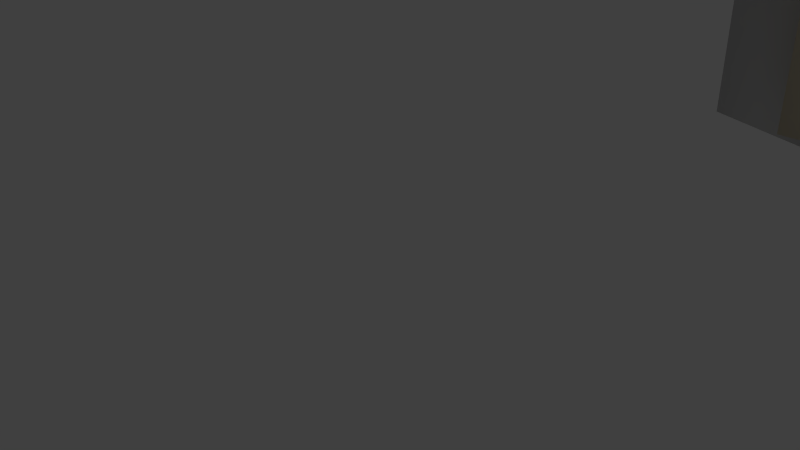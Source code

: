 # Source: door.blend  (saved by Blender 2.68.0; exported with 4.5.12 LTS)
import bpy
from mathutils import Matrix  # noqa: F401  (used for matrix-valued properties, if any)

bpy.ops.wm.read_factory_settings(use_empty=True)
scene = bpy.context.scene
scene.name = 'Scene'

# ---- collections
col_collection_1 = bpy.data.collections.new('Collection 1'); scene.collection.children.link(col_collection_1)

# ---- materials (node trees are filled in below, after node groups)
mat_rock = bpy.data.materials.new('rock')
mat_rock.alpha_threshold = 0.0
mat_rock.use_transparent_shadow = False
mat_rock.roughness = 0.5
mat_rock.line_color = (0.0, 0.0, 0.0, 1.0)
mat_wood = bpy.data.materials.new('wood')
mat_wood.alpha_threshold = 0.0
mat_wood.use_transparent_shadow = False
mat_wood.diffuse_color = (0.8, 0.7121, 0.535, 1.0)
mat_wood.roughness = 0.5
mat_wood.line_color = (0.0, 0.0, 0.0, 1.0)

# ---- material node trees

# ---- world
world_world = bpy.data.worlds.new('World'); scene.world = world_world
world_world.color = (0.05088, 0.05088, 0.05088)
world_world.use_sun_shadow = False
world_world.sun_shadow_jitter_overblur = 0.0
world_world.cycles.sampling_method = 'MANUAL'
world_world.cycles.sample_map_resolution = 256

# ---- cameras
cam_camera = bpy.data.cameras.new('Camera')
cam_camera.clip_end = 100.0
cam_camera.lens = 35.0
cam_camera.sensor_width = 32.0
cam_camera.sensor_height = 18.0
cam_camera.ortho_scale = 7.314
cam_camera.dof.focus_distance = 0.0
cam_camera.dof.aperture_fstop = 128.0

# ---- lights
light_lamp = bpy.data.lights.new('Lamp', 'POINT')
light_lamp.transmission_factor = 0.0
light_lamp.cutoff_distance = 30.0
light_lamp.energy = 100.0
light_lamp.shadow_buffer_clip_start = 1.001
light_lamp.shadow_soft_size = 0.1
light_lamp.shadow_maximum_resolution = 0.006
light_lamp.use_absolute_resolution = True
light_lamp.cycles.use_multiple_importance_sampling = False

# ---- meshes
me_cube_002 = bpy.data.meshes.new('Cube.002')
me_cube_002.from_pydata([(2.702, 1.0, 0.0), (2.702, -1.0, 0.0), (-3.077, -1.0, 0.0), (-3.077, 1.0, 0.0), (2.702, 1.0, 0.8449), (2.702, -1.0, 0.8449), (-1.0, -1.0, 1.0), (-1.0, 1.0, 1.0), (2.923, 1.0, 2.248), (2.923, -1.0, 2.248), (0.2331, -1.0, 2.678), (0.2331, 1.0, 2.678), (4.543, 1.0, 4.335), (4.543, -1.0, 4.335), (3.281, -1.0, 5.089), (3.281, 1.0, 5.089), (7.313, 1.07, 5.212), (7.032, -0.9035, 5.145), (7.069, -1.07, 6.106), (7.35, 0.9035, 6.173), (8.286, -1.07, 6.106), (8.568, 0.9035, 6.173), (8.531, 1.07, 5.212), (8.249, -0.9035, 5.145), (18.89, 0.9035, 6.173), (18.61, -1.07, 6.106), (18.57, -0.9035, 5.145), (18.86, 1.07, 5.212), (8.032, -2.334, 6.634), (8.277, 2.334, 4.683), (7.995, -1.97, 4.537), (8.314, 1.97, 6.781), (7.443, -2.334, 6.634), (7.688, 2.334, 4.683), (7.406, -1.97, 4.537), (7.725, 1.97, 6.781), (13.73, 0.9035, 6.173), (13.41, -0.9035, 5.145), (13.69, 1.07, 5.212), (13.45, -1.07, 6.106), (12.88, 0.9035, 6.173), (12.56, -0.9035, 5.145), (12.84, 1.07, 5.212), (12.59, -1.07, 6.106), (13.52, 1.744, 6.652), (13.2, -1.744, 4.666), (13.48, 2.066, 4.795), (13.23, -2.066, 6.523), (13.1, 1.744, 6.652), (12.78, -1.744, 4.666), (13.06, 2.066, 4.795), (12.82, -2.066, 6.523), (-0.2361, 1.0, 2.039), (-0.2233, -1.0, 2.057), (-1.558, -0.7466, 3.271), (-1.558, 0.7466, 3.271), (-1.908, 0.7466, 2.794), (-1.898, -0.7466, 2.807), (-3.485, -0.6106, 3.222), (-3.512, 0.5607, 3.252), (-3.506, 0.6112, 2.845), (-3.479, -0.5613, 2.825), (-5.068, -0.3333, 2.349), (-5.097, 0.306, 2.357), (-4.87, 0.3337, 2.179), (-4.847, -0.3064, 2.176), (-5.534, 2.086e-07, 1.252), (18.33, 1.01, -4.569), (18.33, 0.9923, -4.984), (18.33, 11.27, -4.968), (18.33, 11.29, -4.553), (8.549, 1.01, -4.569), (8.549, 0.9923, -4.984), (8.549, 11.27, -4.968), (8.549, 11.29, -4.553), (13.44, 0.9923, -4.984), (13.44, 1.01, -4.569), (7.292, 6.13, -4.976), (13.44, 11.27, -4.968), (18.33, 6.13, -4.976), (13.44, 11.29, -4.553), (7.292, 6.147, -4.561), (18.33, 6.147, -4.561), (13.44, 6.13, -4.976), (13.44, 6.147, -4.561), (15.88, 0.9923, -4.984), (10.99, 1.01, -4.569), (7.49, 8.699, -4.972), (15.88, 11.27, -4.968), (18.33, 3.561, -4.98), (15.88, 11.29, -4.553), (7.49, 3.579, -4.565), (18.33, 8.716, -4.557), (10.99, 0.9923, -4.984), (15.88, 1.01, -4.569), (7.49, 3.561, -4.98), (10.99, 11.27, -4.968), (18.33, 8.699, -4.972), (10.99, 11.29, -4.553), (7.49, 8.716, -4.557), (18.33, 3.579, -4.565), (15.88, 6.13, -4.976), (10.99, 6.13, -4.976), (13.44, 3.561, -4.98), (13.44, 8.699, -4.972), (15.88, 6.147, -4.561), (10.99, 6.147, -4.561), (13.44, 8.716, -4.557), (13.44, 3.579, -4.565), (15.88, 8.699, -4.972), (15.88, 3.579, -4.565), (15.88, 3.561, -4.98), (10.99, 3.561, -4.98), (10.99, 8.699, -4.972), (15.88, 8.716, -4.557), (10.99, 8.716, -4.557), (10.99, 3.579, -4.565)], [], [(0, 1, 2, 3), (6, 5, 9, 10, 53), (0, 4, 5, 1), (1, 5, 6, 2), (2, 6, 7, 3), (4, 0, 3, 7), (8, 11, 15, 12), (53, 10, 54, 57), (5, 4, 8, 9), (4, 7, 52, 11, 8), (12, 15, 19, 16), (10, 9, 13, 14), (11, 10, 14, 15), (9, 8, 12, 13), (36, 39, 25, 24), (14, 13, 17, 18), (15, 14, 18, 19), (13, 12, 16, 17), (28, 30, 23, 20), (31, 28, 20, 21), (39, 37, 26, 25), (38, 36, 24, 27), (37, 38, 27, 26), (27, 24, 25, 26), (29, 31, 21, 22), (30, 29, 22, 23), (32, 34, 30, 28), (35, 32, 28, 31), (33, 35, 31, 29), (34, 33, 29, 30), (18, 17, 34, 32), (19, 18, 32, 35), (16, 19, 35, 33), (17, 16, 33, 34), (44, 47, 39, 36), (47, 45, 37, 39), (46, 44, 36, 38), (45, 46, 38, 37), (21, 20, 43, 40), (20, 23, 41, 43), (22, 21, 40, 42), (23, 22, 42, 41), (48, 51, 47, 44), (51, 49, 45, 47), (50, 48, 44, 46), (49, 50, 46, 45), (40, 43, 51, 48), (43, 41, 49, 51), (42, 40, 48, 50), (41, 42, 50, 49), (7, 6, 53, 52), (55, 56, 60, 59), (52, 53, 57, 56), (10, 11, 55, 54), (11, 52, 56, 55), (59, 60, 64, 63), (57, 54, 58, 61), (56, 57, 61, 60), (54, 55, 59, 58), (61, 58, 62, 65), (60, 61, 65, 64), (58, 59, 63, 62), (62, 63, 66), (63, 64, 66), (65, 62, 66), (64, 65, 66), (94, 85, 68, 67), (109, 88, 69, 97), (88, 90, 70, 69), (110, 94, 67, 100), (92, 97, 69, 70), (91, 95, 72, 71), (86, 93, 75, 76), (111, 101, 79, 89), (112, 102, 83, 103), (113, 96, 78, 104), (96, 98, 80, 78), (114, 105, 82, 92), (115, 106, 84, 107), (116, 86, 76, 108), (100, 89, 79, 82), (99, 87, 77, 81), (76, 75, 85, 94), (101, 109, 97, 79), (83, 104, 109, 101), (104, 78, 88, 109), (78, 80, 90, 88), (105, 110, 100, 82), (84, 108, 110, 105), (108, 76, 94, 110), (82, 79, 97, 92), (81, 77, 95, 91), (71, 72, 93, 86), (85, 111, 89, 68), (75, 103, 111, 85), (103, 83, 101, 111), (93, 112, 103, 75), (72, 95, 112, 93), (95, 77, 102, 112), (102, 113, 104, 83), (77, 87, 113, 102), (87, 73, 96, 113), (73, 74, 98, 96), (90, 114, 92, 70), (80, 107, 114, 90), (107, 84, 105, 114), (98, 115, 107, 80), (74, 99, 115, 98), (99, 81, 106, 115), (106, 116, 108, 84), (81, 91, 116, 106), (91, 71, 86, 116), (67, 68, 89, 100), (74, 73, 87, 99)])
me_cube_002.polygons.foreach_set('use_smooth', [True] * 114)
me_cube_002.polygons.foreach_set('material_index', [0, 0, 0, 0, 0, 0, 0, 0, 0, 0, 0, 0, 0, 0, 0, 0, 0, 0, 0, 0, 0, 0, 0, 0, 0, 0, 0, 0, 0, 0, 0, 0, 0, 0, 0, 0, 0, 0, 0, 0, 0, 0, 0, 0, 0, 0, 0, 0, 0, 0, 0, 0, 0, 0, 0, 0, 0, 0, 0, 0, 0, 0, 0, 0, 0, 0, 1, 1, 1, 1, 1, 1, 1, 1, 1, 1, 1, 1, 1, 1, 1, 1, 1, 1, 1, 1, 1, 1, 1, 1, 1, 1, 1, 1, 1, 1, 1, 1, 1, 1, 1, 1, 1, 1, 1, 1, 1, 1, 1, 1, 1, 1, 1, 1])
_uv = me_cube_002.uv_layers.new(name='UV coord')
_uv.uv.foreach_set('vector', [0.7385, 0.799, 0.7385, 0.1315, -2.151, 0.1315, -2.151, 0.799, 0.8877, 0.4147, 2.739, 0.363, 2.849, 0.8313, 1.504, 0.9747, 1.276, 0.7674, 0.9479, 0.7485, 0.9479, 1.03, -0.05205, 1.03, -0.05205, 0.7485, 0.7385, 0.7485, 0.7385, 1.03, -1.112, 1.082, -2.151, 0.7485, 0.849, 0.799, 1.888, 0.799, 1.888, 1.467, 0.849, 1.467, 0.7385, 0.363, 0.7385, 0.08099, -2.151, 0.08099, -1.112, 0.4147, 0.8492, 0.8313, -0.4957, 0.9747, 1.028, 1.779, 1.659, 1.528, 0.2761, 0.7674, 0.5043, 0.9747, -0.391, 1.173, -0.5614, 1.018, 0.9479, 0.363, 1.948, 0.363, 1.948, 0.8313, 0.9479, 0.8313, 0.7385, 0.363, -1.112, 0.4147, -0.7303, 0.7616, -0.4957, 0.9747, 0.8492, 0.8313, 0.659, 0.1929, 0.02802, 0.4443, 2.063, 0.8063, 2.044, 0.4854, 0.5043, 0.3072, 1.849, 0.1638, 2.659, 0.8604, 2.028, 1.112, 0.5043, 0.799, 0.5043, 0.1315, 2.028, 0.1315, 2.028, 0.799, 0.9479, 0.8313, 1.948, 0.8313, 1.948, 1.528, 0.9479, 1.528, 0.2527, 0.7668, 0.1118, 0.1081, 2.693, 0.1081, 2.834, 0.7668, 0.02802, 0.4443, 0.659, 0.1929, 1.904, 0.463, 1.922, 0.784, 0.02802, 0.799, 0.02802, 0.1315, 1.922, 0.1081, 2.063, 0.7668, 0.659, 0.799, 0.659, 1.467, 2.044, 1.49, 1.904, 0.8312, 0.2811, 0.2927, 0.4628, -0.4072, 0.9962, -0.2045, 0.9129, 0.1165, 0.4331, 0.3416, -1.719, 0.2927, -1.087, 0.1165, -0.1003, 0.1388, 0.1118, 0.784, 0.09336, 0.463, 2.675, 0.463, 2.693, 0.784, 0.2342, 0.4854, 0.2527, 0.8063, 2.834, 0.8063, 2.815, 0.4854, 0.09336, 0.8312, 0.2342, 1.49, 2.815, 1.49, 2.675, 0.8312, 0.983, 0.4854, 0.8997, 0.8063, -0.08713, 0.784, -0.003792, 0.463, 0.6148, 0.3091, 0.4331, 1.009, -0.1003, 0.8063, -0.01698, 0.4854, 0.4628, 0.2603, 2.615, 0.3091, 1.983, 0.4854, 0.9962, 0.463, 0.1094, 0.2927, 0.09093, -0.4072, 0.3854, -0.4072, 0.4038, 0.2927, 0.2503, 0.4553, 0.1094, -0.9811, 0.4038, -0.9811, 0.5447, 0.4553, 0.2318, 0.3091, 0.2503, 1.009, 0.5447, 1.009, 0.5262, 0.3091, 0.09093, 0.4752, 0.2318, 1.912, 0.5262, 1.912, 0.3854, 0.4752, 0.9129, 0.784, 0.9962, 0.463, 0.4628, 0.2603, 0.2811, 0.9602, 0.8997, 0.8063, -0.08713, 0.784, -0.7189, 0.9602, 1.433, 1.009, 0.983, 0.4854, 0.8997, 0.8063, 1.433, 1.009, 1.615, 0.3091, 0.9962, 0.463, 1.983, 0.4854, 2.615, 0.3091, 0.4628, 0.2603, 0.3201, 0.2986, -1.585, 0.2554, -1.087, 0.1165, -0.1003, 0.1388, 0.4149, 0.2554, 0.5758, -0.3643, 0.9962, -0.2045, 0.9129, 0.1165, 0.481, 0.3464, 0.3201, 0.9661, -0.1003, 0.8063, -0.01698, 0.4854, 0.5758, 0.3032, 2.481, 0.3464, 1.983, 0.4854, 0.9962, 0.463, 0.6715, 0.7668, 0.5306, 0.1081, 2.685, 0.1081, 2.825, 0.7668, 0.5306, 0.784, 0.5122, 0.463, 2.666, 0.463, 2.685, 0.784, 0.653, 0.4854, 0.6715, 0.8063, 2.825, 0.8063, 2.807, 0.4854, 0.5122, 0.8312, 0.653, 1.49, 2.807, 1.49, 2.666, 0.8312, 0.9376, 0.3799, 0.7967, -0.8918, 1.005, -0.8918, 1.146, 0.3799, 0.7967, 0.2554, 0.7783, -0.3643, 0.9866, -0.3643, 1.005, 0.2554, 0.9192, 0.3464, 0.9376, 0.9661, 1.146, 0.9661, 1.127, 0.3464, 0.7783, 0.5506, 0.9192, 1.822, 1.127, 1.822, 0.9866, 0.5506, 0.8997, 0.8063, -0.08713, 0.784, -0.5851, 0.9229, 1.32, 0.9661, 0.9129, 0.784, 0.9962, 0.463, 0.5758, 0.3032, 0.4149, 0.9229, 0.983, 0.4854, 0.8997, 0.8063, 1.32, 0.9661, 1.481, 0.3464, 0.9962, 0.463, 1.983, 0.4854, 2.481, 0.3464, 0.5758, 0.3032, 0.9479, 0.4147, -0.05205, 0.4147, -0.05205, 0.7674, 0.9479, 0.7616, 0.609, 0.5052, 0.4338, 0.3461, -0.3651, 0.3629, -0.3683, 0.499, 0.2697, 0.799, 0.2761, 0.1315, -0.5614, 0.2161, -0.5662, 0.7144, 0.5043, 0.799, 0.5043, 1.467, -0.391, 1.382, -0.391, 0.8836, 0.5043, 0.3072, 0.2697, 0.09411, -0.5662, 0.3461, -0.391, 0.5052, 0.6317, 0.499, 0.6349, 0.3629, -0.04721, 0.1408, -0.1608, 0.2001, 0.4386, 0.3504, 0.609, 0.5052, -0.3548, 0.4887, -0.3517, 0.3564, 0.4338, 0.7144, 0.4386, 0.2161, -0.3517, 0.2779, -0.3651, 0.6693, 0.609, 0.2161, 0.609, 0.7144, -0.3683, 0.6524, -0.3548, 0.2615, 0.6483, 0.3564, 0.6452, 0.4887, -0.1464, 0.1973, -0.03596, 0.1396, 0.6349, 0.6693, 0.6483, 0.2779, -0.03596, 0.363, -0.04721, 0.5766, 0.6452, 0.2615, 0.6317, 0.6524, -0.1608, 0.5674, -0.1464, 0.354, 0.2813, 0.1973, 0.601, 0.2001, 0.4479, -0.1688, 0.8392, 0.2001, 0.9528, 0.1408, 0.6208, -0.1688, 0.964, 0.8072, 0.8536, 0.8648, 0.6208, 0.4987, 0.6148, 0.8083, 0.2947, 0.8072, 0.4479, 0.4987, 0.5366, 0.5753, 0.4724, 0.5758, 0.4696, 0.1977, 0.5338, 0.1972, 0.6014, 0.5748, 0.9987, 0.5719, 0.9959, 0.1938, 0.5986, 0.1967, 0.4748, 0.5758, 0.539, 0.5753, 0.5362, 0.1972, 0.472, 0.1976, 0.4281, 0.5761, 0.03082, 0.579, 0.02803, 0.2009, 0.4253, 0.198, 0.5373, 0.428, 0.4732, 0.4311, 0.4708, 0.03384, 0.535, 0.03067, 0.5374, 0.6039, 0.4732, 0.6071, 0.4755, 1.004, 0.5397, 1.001, 0.5353, 0.4036, 0.4711, 0.4041, 0.4683, 0.02596, 0.5325, 0.02548, 0.4254, 0.5761, 0.8227, 0.5732, 0.8199, 0.1951, 0.4226, 0.198, 0.4242, 0.4044, 0.8215, 0.4015, 0.8187, 0.02338, 0.4214, 0.0263, 0.6001, 0.4031, 0.9974, 0.4002, 0.9946, 0.02208, 0.5973, 0.02501, 0.4736, 0.4041, 0.5378, 0.4036, 0.535, 0.02547, 0.4708, 0.02594, 0.6041, 0.5748, 0.2068, 0.5777, 0.204, 0.1996, 0.6013, 0.1967, 0.6028, 0.4031, 0.2055, 0.406, 0.2027, 0.02792, 0.6, 0.02499, 0.4269, 0.4044, 0.02955, 0.4073, 0.02677, 0.02921, 0.4241, 0.02628, 0.5374, 0.6039, 0.4732, 0.6071, 0.4709, 0.2098, 0.5351, 0.2066, 0.5373, 0.428, 0.4732, 0.4311, 0.4755, 0.8284, 0.5396, 0.8253, 0.5371, 0.6441, 0.4729, 0.6446, 0.4701, 0.2665, 0.5343, 0.266, 0.5134, 0.5755, 0.9107, 0.5726, 0.9079, 0.1944, 0.5106, 0.1974, 0.5139, 0.6443, 0.9112, 0.6414, 0.9084, 0.2632, 0.5111, 0.2662, 0.6019, 0.6436, 0.9992, 0.6407, 0.9964, 0.2626, 0.5991, 0.2655, 0.4753, 0.6446, 0.5395, 0.6441, 0.5367, 0.266, 0.4726, 0.2664, 0.5161, 0.5755, 0.1188, 0.5784, 0.116, 0.2003, 0.5133, 0.1973, 0.5166, 0.6443, 0.1193, 0.6472, 0.1165, 0.2691, 0.5138, 0.2661, 0.4286, 0.6449, 0.03133, 0.6478, 0.02854, 0.2697, 0.4258, 0.2668, 0.5373, 0.516, 0.4732, 0.5191, 0.4709, 0.1218, 0.535, 0.1187, 0.5373, 0.516, 0.4732, 0.5191, 0.4755, 0.9164, 0.5397, 0.9133, 0.5358, 0.4724, 0.4716, 0.4729, 0.4688, 0.09477, 0.533, 0.09429, 0.6468, 0.5745, 1.044, 0.5716, 1.041, 0.1934, 0.644, 0.1964, 0.6473, 0.6433, 1.045, 0.6404, 1.042, 0.2623, 0.6445, 0.2652, 0.4259, 0.6449, 0.8232, 0.642, 0.8204, 0.2639, 0.4231, 0.2668, 0.6455, 0.4028, 1.043, 0.3999, 1.04, 0.02174, 0.6427, 0.02467, 0.646, 0.4716, 1.045, 0.6326, 1.041, 0.09055, 0.6432, 0.09348, 0.4259, 0.6371, 0.8234, 0.6648, 0.8192, 0.09218, 0.4219, 0.09511, 0.5121, 0.4038, 0.9094, 0.4009, 0.9066, 0.02273, 0.5094, 0.02566, 0.5141, 0.667, 0.9112, 0.6335, 0.9072, 0.09154, 0.5099, 0.09446, 0.6018, 0.6358, 0.9979, 0.469, 0.9951, 0.09089, 0.5978, 0.09382, 0.4741, 0.4729, 0.5383, 0.4724, 0.5355, 0.09428, 0.4713, 0.09475, 0.3827, 0.5764, -0.01456, 0.5794, -0.01734, 0.2012, 0.38, 0.1983, 0.3832, 0.6453, -0.01405, 0.6482, -0.01684, 0.2701, 0.3805, 0.2671, 0.6046, 0.6436, 0.2073, 0.6465, 0.2045, 0.2684, 0.6018, 0.2655, 0.3815, 0.4047, -0.01582, 0.4077, -0.01861, 0.02955, 0.3787, 0.02662, 0.382, 0.4736, -0.01411, 0.6404, -0.0181, 0.09836, 0.3792, 0.09543, 0.6045, 0.6358, 0.2075, 0.6693, 0.2032, 0.09672, 0.6005, 0.0938, 0.5148, 0.4038, 0.1175, 0.4067, 0.1147, 0.02856, 0.512, 0.02564, 0.5168, 0.667, 0.1192, 0.6394, 0.1153, 0.09737, 0.5126, 0.09444, 0.4286, 0.6371, 0.03006, 0.4761, 0.02727, 0.09802, 0.4246, 0.09509, 0.5351, 0.3826, 0.471, 0.3858, 0.4687, -0.01152, 0.5328, -0.01469, 0.5396, 0.6493, 0.4754, 0.6525, 0.4777, 1.05, 0.5419, 1.047])
me_cube_002.materials.append(mat_rock)
me_cube_002.materials.append(mat_wood)
me_cube_002.use_remesh_preserve_volume = False
me_cube_002.use_remesh_preserve_attributes = False
me_cube_002.use_mirror_vertex_groups = False
me_cube_002.update()

# ---- objects
ob_cube_002 = bpy.data.objects.new('Cube.002', me_cube_002)
ob_lamp = bpy.data.objects.new('Lamp', light_lamp)
ob_camera = bpy.data.objects.new('Camera', cam_camera)

# ---- transforms, parenting, visibility, modifiers, constraints
ob_cube_002.location = (-0.2246, -0.1041, 22.74)
ob_cube_002.rotation_euler = (1.571, 1.571, 0.0)
ob_cube_002.scale = (1.282, 1.001, 2.174)
ob_cube_002.lock_rotations_4d = False
ob_cube_002.empty_display_type = 'ARROWS'
ob_cube_002.lineart.crease_threshold = 0.0
_m = ob_cube_002.modifiers.new('Mirror', 'MIRROR')
_m.use_axis = (False, False, True)
_m.use_clip = True
ob_lamp.location = (4.076, 1.005, 5.904)
ob_lamp.rotation_euler = (0.6503, 0.05522, 1.866)
ob_lamp.lock_rotations_4d = False
ob_lamp.empty_display_type = 'ARROWS'
ob_lamp.color = (0.0, 0.0, 0.0, 0.0)
ob_lamp.lineart.crease_threshold = 0.0
ob_camera.location = (7.481, -6.508, 5.344)
ob_camera.rotation_euler = (1.109, 0.01082, 0.8149)
ob_camera.lock_rotations_4d = False
ob_camera.empty_display_type = 'ARROWS'
ob_camera.color = (0.0, 0.0, 0.0, 0.0)
ob_camera.display_type = 'WIRE'
ob_camera.lineart.crease_threshold = 0.0

# ---- collection membership
col_collection_1.objects.link(ob_cube_002)
col_collection_1.objects.link(ob_lamp)
col_collection_1.objects.link(ob_camera)

# ---- scene / render settings (as saved in the file)
scene.camera = ob_camera
scene.frame_start = 1; scene.frame_end = 250; scene.frame_set(1)
scene.render.engine = 'BLENDER_EEVEE_NEXT'
scene.render.image_settings.color_mode = 'RGB'
scene.render.image_settings.compression = 90
scene.render.resolution_percentage = 50
scene.render.dither_intensity = 0.0
scene.cycles.use_denoising = False
scene.cycles.samples = 10
scene.cycles.sampling_pattern = 'TABULATED_SOBOL'
scene.cycles.light_sampling_threshold = 0.0
scene.cycles.use_adaptive_sampling = False
scene.cycles.use_light_tree = False
scene.cycles.blur_glossy = 0.0
scene.cycles.volume_bounces = 1
scene.cycles.pixel_filter_type = 'GAUSSIAN'
scene.cycles.sample_clamp_indirect = 0.0
scene.view_settings.view_transform = 'Standard'
bpy.context.view_layer.update()
